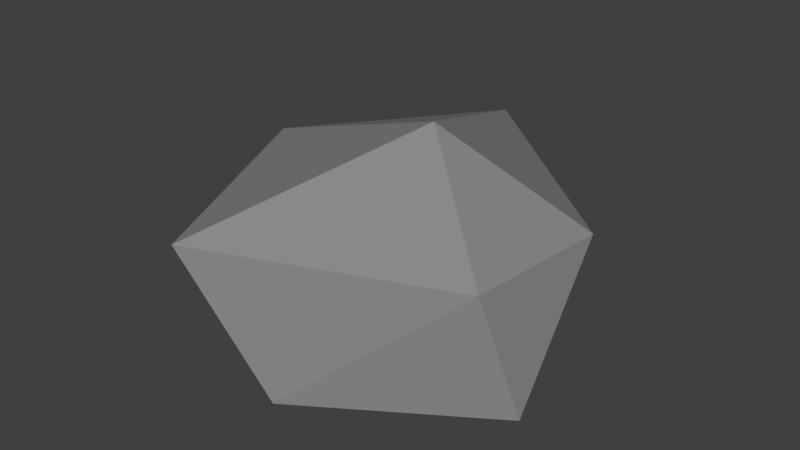 # Source: small_rock.blend  (saved by Blender 2.78.0; exported with 4.5.12 LTS)
import bpy
from mathutils import Matrix  # noqa: F401  (used for matrix-valued properties, if any)

bpy.ops.wm.read_factory_settings(use_empty=True)
scene = bpy.context.scene
scene.name = 'Scene'

# ---- collections
col_collection_1 = bpy.data.collections.new('Collection 1'); scene.collection.children.link(col_collection_1)

# ---- materials (node trees are filled in below, after node groups)
mat_material = bpy.data.materials.new('Material')
mat_material.alpha_threshold = 0.0
mat_material.use_transparent_shadow = False
mat_material.diffuse_color = (0.2499, 0.2499, 0.2499, 1.0)
mat_material.roughness = 0.5
mat_material.specular_intensity = 0.0

# ---- material node trees

# ---- world
world_world = bpy.data.worlds.new('World'); scene.world = world_world
world_world.color = (0.05088, 0.05088, 0.05088)
world_world.use_sun_shadow = False
world_world.sun_shadow_jitter_overblur = 0.0
world_world.cycles.sampling_method = 'MANUAL'

# ---- meshes
me_icosphere_007 = bpy.data.meshes.new('Icosphere.007')
me_icosphere_007.from_pydata([(0.3376, -1.208, -0.2744), (1.038, -0.5306, 0.2811), (-0.06364, -1.401, 0.5311), (-0.8512, -0.489, -0.2286), (-0.1634, -0.03619, -0.5592), (1.211, -0.3903, -0.4292), (0.5426, -0.2505, 0.9347), (-0.7248, -0.02746, 0.4994), (-0.6013, 0.7198, -0.29), (0.4178, 0.9209, -0.3808), (1.128, 0.3348, 0.2888), (-0.07088, 1.263, 0.391)], [], [(0, 1, 2), (1, 0, 5), (0, 2, 3), (0, 3, 4), (0, 4, 5), (1, 5, 10), (2, 1, 6), (3, 2, 7), (4, 3, 8), (5, 4, 9), (1, 10, 6), (2, 6, 7), (3, 7, 8), (4, 8, 9), (5, 9, 10), (6, 10, 11), (7, 6, 11), (8, 7, 11), (9, 8, 11), (10, 9, 11)])
me_icosphere_007.materials.append(mat_material)
me_icosphere_007.use_remesh_preserve_volume = False
me_icosphere_007.use_remesh_preserve_attributes = False
me_icosphere_007.use_mirror_vertex_groups = False
me_icosphere_007.update()

# ---- objects
ob_icosphere_006 = bpy.data.objects.new('Icosphere.006', me_icosphere_007)

# ---- transforms, parenting, visibility, modifiers, constraints
ob_icosphere_006.location = (0.0, 0.0, 0.0)
ob_icosphere_006.lineart.crease_threshold = 0.0

# ---- collection membership
col_collection_1.objects.link(ob_icosphere_006)

# ---- scene / render settings (as saved in the file)
scene.frame_start = 1; scene.frame_end = 250; scene.frame_set(1)
scene.render.engine = 'BLENDER_EEVEE_NEXT'
scene.render.resolution_percentage = 50
scene.render.dither_intensity = 0.0
scene.cycles.use_denoising = False
scene.cycles.samples = 128
scene.cycles.sampling_pattern = 'TABULATED_SOBOL'
scene.cycles.light_sampling_threshold = 0.0
scene.cycles.use_adaptive_sampling = False
scene.cycles.use_light_tree = False
scene.cycles.blur_glossy = 0.0
scene.cycles.sample_clamp_indirect = 0.0
scene.view_settings.view_transform = 'Standard'
bpy.context.view_layer.update()

# ---- added for rendering (the .blend has no active camera and no usable light): camera, sun
cam_auto = bpy.data.cameras.new('AutoCamera')
cam_auto.lens = 50.0
cam_auto.sensor_width = 36.0
cam_auto.clip_end = 1000.0
ob_auto_camera = bpy.data.objects.new('AutoCamera', cam_auto)
scene.collection.objects.link(ob_auto_camera)
ob_auto_camera.location = (3.58982, -4.16084, 2.91563)
ob_auto_camera.rotation_euler = (1.09748, -7.21219e-08, 0.694738)
scene.camera = ob_auto_camera
light_auto_sun = bpy.data.lights.new('AutoSun', 'SUN')
light_auto_sun.energy = 3.0
light_auto_sun.angle = 0.0523599
ob_auto_sun = bpy.data.objects.new('AutoSun', light_auto_sun)
scene.collection.objects.link(ob_auto_sun)
ob_auto_sun.rotation_euler = (0.872665, 0.174533, 0.523599)
bpy.context.view_layer.update()
